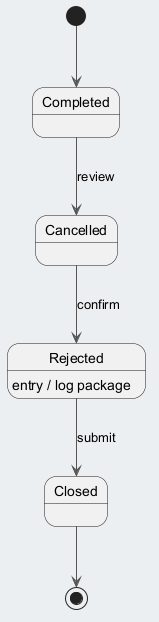

The diagram above was rendered by PlantUML. Its source (embedded in the PNG):
@startuml
skinparam backgroundColor #ECEFF1
skinparam classBackgroundColor #FFFFFF
skinparam classBorderColor #455A64
skinparam ArrowColor #555555
[*] --> Completed
Completed --> Cancelled : review
Cancelled --> Rejected : confirm
Rejected --> Closed : submit
Rejected : entry / log package
Closed --> [*]
@enduml